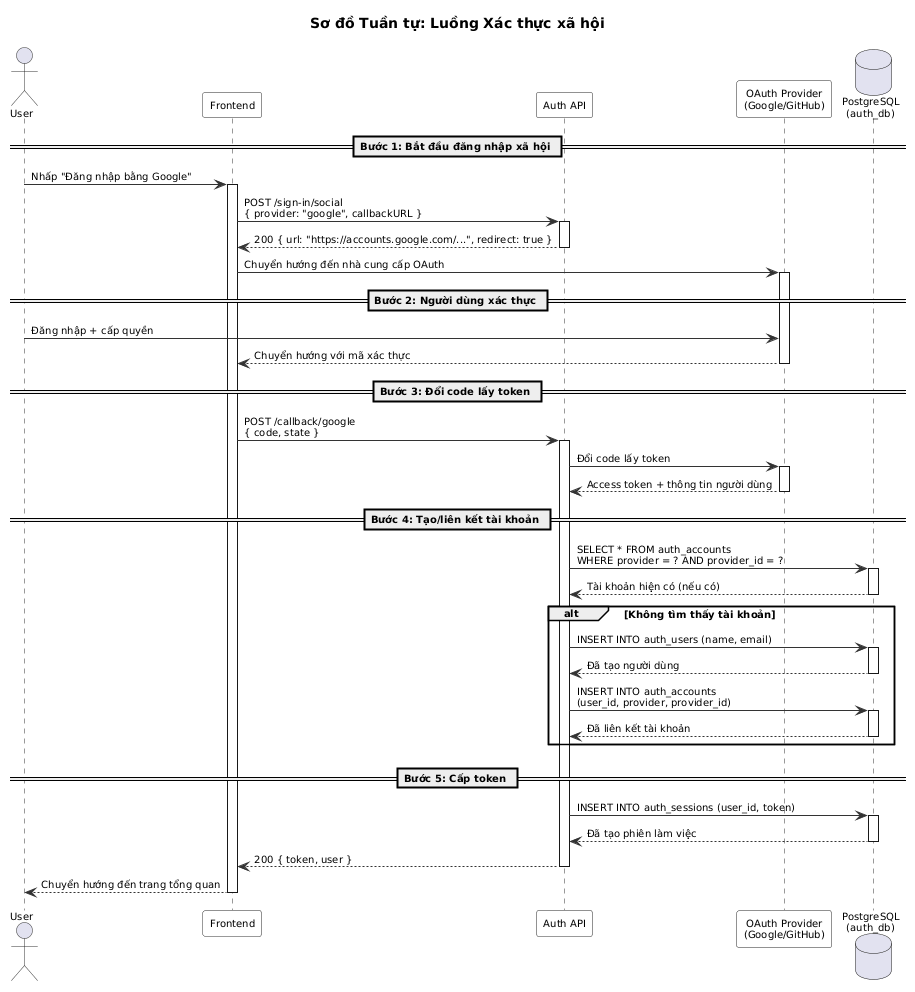

The diagram above was rendered by PlantUML. Its source (embedded in the PNG):
@startuml
' ============================================================
' Sơ đồ Tuần tự - Luồng Xác thực xã hội
' ============================================================

skinparam sequence {
  ArrowColor #333333
  ActorBorderColor #333333
  LifeLineBorderColor #333333
  ParticipantBackgroundColor #F8F8F8
  ParticipantBorderColor #333333
}

title Sơ đồ Tuần tự: Luồng Xác thực xã hội

skinparam sequenceArrowThickness 1
skinparam sequenceParticipantPadding 5
skinparam sequenceLifeLineBorderColor #333
skinparam defaultFontSize 10
skinparam nodesep 15
skinparam ranksep 15

actor User
participant "Frontend" as FE
participant "Auth API" as API
participant "OAuth Provider\n(Google/GitHub)" as OAuth
database "PostgreSQL\n(auth_db)" as DB

== Bước 1: Bắt đầu đăng nhập xã hội ==

User -> FE : Nhấp "Đăng nhập bằng Google"
activate FE

FE -> API : POST /sign-in/social\n{ provider: "google", callbackURL }
activate API

API --> FE : 200 { url: "https://accounts.google.com/...", redirect: true }
deactivate API

FE -> OAuth : Chuyển hướng đến nhà cung cấp OAuth
activate OAuth

== Bước 2: Người dùng xác thực ==

User -> OAuth : Đăng nhập + cấp quyền
OAuth --> FE : Chuyển hướng với mã xác thực
deactivate OAuth

== Bước 3: Đổi code lấy token ==

FE -> API : POST /callback/google\n{ code, state }
activate API

API -> OAuth : Đổi code lấy token
activate OAuth
OAuth --> API : Access token + thông tin người dùng
deactivate OAuth

== Bước 4: Tạo/liên kết tài khoản ==

API -> DB : SELECT * FROM auth_accounts\nWHERE provider = ? AND provider_id = ?
activate DB
DB --> API : Tài khoản hiện có (nếu có)
deactivate DB

alt Không tìm thấy tài khoản
  API -> DB : INSERT INTO auth_users (name, email)
  activate DB
  DB --> API : Đã tạo người dùng
  deactivate DB

  API -> DB : INSERT INTO auth_accounts\n(user_id, provider, provider_id)
  activate DB
  DB --> API : Đã liên kết tài khoản
  deactivate DB
end

== Bước 5: Cấp token ==

API -> DB : INSERT INTO auth_sessions (user_id, token)
activate DB
DB --> API : Đã tạo phiên làm việc
deactivate DB

API --> FE : 200 { token, user }
deactivate API

FE --> User : Chuyển hướng đến trang tổng quan
deactivate FE

@enduml